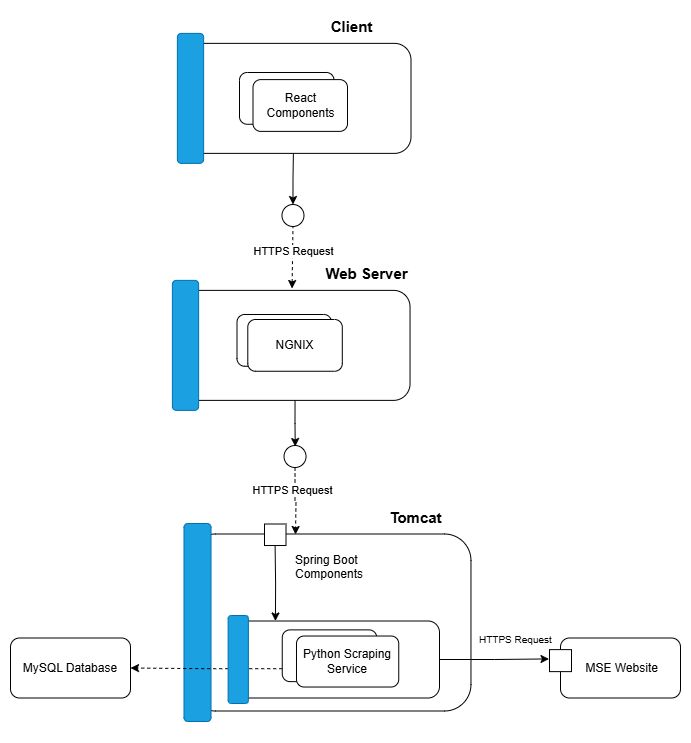

The diagram above was exported from draw.io. Its source (the exported page's mxGraphModel, read from the mxfile embedded in the PNG):
<mxGraphModel dx="1994" dy="454" grid="1" gridSize="11" guides="1" tooltips="1" connect="1" arrows="1" fold="1" page="0" pageScale="1" pageWidth="850" pageHeight="1100" math="0" shadow="0">
  <root>
    <mxCell id="0" />
    <mxCell id="1" parent="0" />
    <mxCell id="CKuV25JSIeNOwuWxR_ed-28" style="edgeStyle=orthogonalEdgeStyle;rounded=0;orthogonalLoop=1;jettySize=auto;html=1;exitX=0.5;exitY=1;exitDx=0;exitDy=0;" parent="1" source="AcHGjF9Bypgl9jgXeWda-66" edge="1">
      <mxGeometry relative="1" as="geometry">
        <mxPoint x="-861.2631578947369" y="605" as="targetPoint" />
      </mxGeometry>
    </mxCell>
    <mxCell id="AcHGjF9Bypgl9jgXeWda-66" value="" style="rounded=1;whiteSpace=wrap;html=1;" parent="1" vertex="1">
      <mxGeometry x="-976.46" y="448.88" width="230" height="110" as="geometry" />
    </mxCell>
    <mxCell id="AcHGjF9Bypgl9jgXeWda-67" value="Client" style="rounded=1;whiteSpace=wrap;html=1;" parent="1" vertex="1">
      <mxGeometry x="-919.5" y="473" width="94.5" height="51.75" as="geometry" />
    </mxCell>
    <mxCell id="AcHGjF9Bypgl9jgXeWda-68" value="" style="rounded=1;whiteSpace=wrap;html=1;rotation=90;fillColor=#1ba1e2;fontColor=#ffffff;strokeColor=#006EAF;glass=0;" parent="1" vertex="1">
      <mxGeometry x="-1036" y="490.75" width="130" height="26.25" as="geometry" />
    </mxCell>
    <mxCell id="AcHGjF9Bypgl9jgXeWda-69" value="&lt;b style=&quot;font-size: 15px;&quot;&gt;Web Server&lt;/b&gt;" style="text;html=1;align=center;verticalAlign=middle;resizable=0;points=[];autosize=1;strokeColor=none;fillColor=none;" parent="1" vertex="1">
      <mxGeometry x="-845.46" y="415.88" width="110" height="33" as="geometry" />
    </mxCell>
    <mxCell id="AcHGjF9Bypgl9jgXeWda-110" value="" style="rounded=1;whiteSpace=wrap;html=1;" parent="1" vertex="1">
      <mxGeometry x="-971.25" y="201.87" width="225.75" height="110" as="geometry" />
    </mxCell>
    <mxCell id="AcHGjF9Bypgl9jgXeWda-111" value="" style="rounded=1;whiteSpace=wrap;html=1;rotation=90;fillColor=#1ba1e2;fontColor=#ffffff;strokeColor=#006EAF;glass=0;" parent="1" vertex="1">
      <mxGeometry x="-1031" y="243.75" width="130" height="26.25" as="geometry" />
    </mxCell>
    <mxCell id="AcHGjF9Bypgl9jgXeWda-112" value="&lt;span style=&quot;font-size: 15px;&quot;&gt;&lt;b&gt;Client&lt;/b&gt;&lt;/span&gt;" style="text;html=1;align=center;verticalAlign=middle;resizable=0;points=[];autosize=1;strokeColor=none;fillColor=none;" parent="1" vertex="1">
      <mxGeometry x="-838.5" y="168.87" width="66" height="33" as="geometry" />
    </mxCell>
    <mxCell id="AcHGjF9Bypgl9jgXeWda-70" value="NGNIX" style="rounded=1;whiteSpace=wrap;html=1;" parent="1" vertex="1">
      <mxGeometry x="-908.71" y="478" width="94.5" height="51.75" as="geometry" />
    </mxCell>
    <mxCell id="AcHGjF9Bypgl9jgXeWda-114" value="" style="rounded=1;whiteSpace=wrap;html=1;" parent="1" vertex="1">
      <mxGeometry x="-917" y="231" width="94.5" height="51.75" as="geometry" />
    </mxCell>
    <mxCell id="AcHGjF9Bypgl9jgXeWda-113" value="React&lt;div&gt;Components&lt;/div&gt;" style="rounded=1;whiteSpace=wrap;html=1;" parent="1" vertex="1">
      <mxGeometry x="-903.5" y="238.12" width="94.5" height="51.75" as="geometry" />
    </mxCell>
    <mxCell id="AcHGjF9Bypgl9jgXeWda-118" value="" style="ellipse;whiteSpace=wrap;html=1;aspect=fixed;" parent="1" vertex="1">
      <mxGeometry x="-874.52" y="363" width="22" height="22" as="geometry" />
    </mxCell>
    <mxCell id="AcHGjF9Bypgl9jgXeWda-119" value="" style="endArrow=none;dashed=1;html=1;rounded=0;entryX=0.5;entryY=1;entryDx=0;entryDy=0;endFill=0;startArrow=classic;startFill=1;exitX=0.487;exitY=-0.017;exitDx=0;exitDy=0;exitPerimeter=0;" parent="1" source="AcHGjF9Bypgl9jgXeWda-66" target="AcHGjF9Bypgl9jgXeWda-118" edge="1">
      <mxGeometry width="50" height="50" relative="1" as="geometry">
        <mxPoint x="-864" y="440" as="sourcePoint" />
        <mxPoint x="-862.25" y="404.88" as="targetPoint" />
      </mxGeometry>
    </mxCell>
    <mxCell id="AcHGjF9Bypgl9jgXeWda-120" value="HTTPS Request" style="edgeLabel;html=1;align=center;verticalAlign=middle;resizable=0;points=[];" parent="AcHGjF9Bypgl9jgXeWda-119" vertex="1" connectable="0">
      <mxGeometry x="0.2397" relative="1" as="geometry">
        <mxPoint as="offset" />
      </mxGeometry>
    </mxCell>
    <mxCell id="CKuV25JSIeNOwuWxR_ed-4" value="" style="group" parent="1" vertex="1" connectable="0">
      <mxGeometry x="-1135" y="671" width="659" height="220.505" as="geometry" />
    </mxCell>
    <mxCell id="CKuV25JSIeNOwuWxR_ed-3" value="" style="group" parent="CKuV25JSIeNOwuWxR_ed-4" vertex="1" connectable="0">
      <mxGeometry y="11.004999999999995" width="659" height="198" as="geometry" />
    </mxCell>
    <mxCell id="AcHGjF9Bypgl9jgXeWda-75" value="" style="rounded=1;whiteSpace=wrap;html=1;" parent="CKuV25JSIeNOwuWxR_ed-3" vertex="1">
      <mxGeometry x="167.53999999999996" y="10.495000000000005" width="281.93" height="177" as="geometry" />
    </mxCell>
    <mxCell id="AcHGjF9Bypgl9jgXeWda-76" value="" style="rounded=1;whiteSpace=wrap;html=1;rotation=90;fillColor=#1ba1e2;fontColor=#ffffff;strokeColor=#006EAF;glass=0;" parent="CKuV25JSIeNOwuWxR_ed-3" vertex="1">
      <mxGeometry x="77" y="85.48500000000001" width="198" height="27.03" as="geometry" />
    </mxCell>
    <mxCell id="AcHGjF9Bypgl9jgXeWda-78" value="" style="whiteSpace=wrap;html=1;aspect=fixed;" parent="CKuV25JSIeNOwuWxR_ed-3" vertex="1">
      <mxGeometry x="243" y="0.5" width="21.5" height="21.5" as="geometry" />
    </mxCell>
    <mxCell id="AcHGjF9Bypgl9jgXeWda-82" value="&lt;span style=&quot;color: rgb(0, 0, 0); font-family: Helvetica; font-size: 12px; font-variant-ligatures: normal; font-variant-caps: normal; letter-spacing: normal; orphans: 2; text-align: center; text-indent: 0px; text-transform: none; widows: 2; word-spacing: 0px; -webkit-text-stroke-width: 0px; white-space: normal; background-color: rgb(255, 255, 255); text-decoration-thickness: initial; text-decoration-style: initial; text-decoration-color: initial; float: none; display: inline !important;&quot;&gt;Spring Boot&amp;nbsp;&lt;/span&gt;&lt;div style=&quot;forced-color-adjust: none; color: rgb(0, 0, 0); font-family: Helvetica; font-size: 12px; font-variant-ligatures: normal; font-variant-caps: normal; letter-spacing: normal; orphans: 2; text-align: center; text-indent: 0px; text-transform: none; widows: 2; word-spacing: 0px; -webkit-text-stroke-width: 0px; white-space: normal; background-color: rgb(255, 255, 255); text-decoration-thickness: initial; text-decoration-style: initial; text-decoration-color: initial;&quot;&gt;Components&lt;/div&gt;" style="text;whiteSpace=wrap;html=1;" parent="CKuV25JSIeNOwuWxR_ed-3" vertex="1">
      <mxGeometry x="271.75" y="22.495000000000005" width="99" height="55" as="geometry" />
    </mxCell>
    <mxCell id="AcHGjF9Bypgl9jgXeWda-83" value="" style="rounded=1;whiteSpace=wrap;html=1;" parent="CKuV25JSIeNOwuWxR_ed-3" vertex="1">
      <mxGeometry x="209" y="97.495" width="209" height="77" as="geometry" />
    </mxCell>
    <mxCell id="AcHGjF9Bypgl9jgXeWda-100" style="edgeStyle=orthogonalEdgeStyle;rounded=0;orthogonalLoop=1;jettySize=auto;html=1;exitX=0;exitY=0.75;exitDx=0;exitDy=0;entryX=1;entryY=0.5;entryDx=0;entryDy=0;dashed=1;" parent="CKuV25JSIeNOwuWxR_ed-3" source="AcHGjF9Bypgl9jgXeWda-84" target="AcHGjF9Bypgl9jgXeWda-98" edge="1">
      <mxGeometry relative="1" as="geometry" />
    </mxCell>
    <mxCell id="AcHGjF9Bypgl9jgXeWda-84" value="" style="rounded=1;whiteSpace=wrap;html=1;" parent="CKuV25JSIeNOwuWxR_ed-3" vertex="1">
      <mxGeometry x="260.75" y="106.375" width="94.5" height="51.75" as="geometry" />
    </mxCell>
    <mxCell id="AcHGjF9Bypgl9jgXeWda-86" value="" style="rounded=1;whiteSpace=wrap;html=1;rotation=90;fillColor=#1ba1e2;fontColor=#ffffff;strokeColor=#006EAF;glass=0;" parent="CKuV25JSIeNOwuWxR_ed-3" vertex="1">
      <mxGeometry x="172.75" y="125.86500000000001" width="88" height="20.25" as="geometry" />
    </mxCell>
    <mxCell id="AcHGjF9Bypgl9jgXeWda-95" value="" style="group" parent="CKuV25JSIeNOwuWxR_ed-3" vertex="1" connectable="0">
      <mxGeometry x="528" y="114.495" width="131" height="60" as="geometry" />
    </mxCell>
    <mxCell id="AcHGjF9Bypgl9jgXeWda-93" value="&lt;font&gt;&amp;nbsp; MSE Website&amp;nbsp;&lt;/font&gt;" style="rounded=1;whiteSpace=wrap;html=1;" parent="AcHGjF9Bypgl9jgXeWda-95" vertex="1">
      <mxGeometry x="11" width="120" height="60" as="geometry" />
    </mxCell>
    <mxCell id="AcHGjF9Bypgl9jgXeWda-94" value="" style="whiteSpace=wrap;html=1;aspect=fixed;" parent="AcHGjF9Bypgl9jgXeWda-95" vertex="1">
      <mxGeometry y="11.620000000000005" width="22" height="22" as="geometry" />
    </mxCell>
    <mxCell id="AcHGjF9Bypgl9jgXeWda-97" value="" style="group" parent="CKuV25JSIeNOwuWxR_ed-3" vertex="1" connectable="0">
      <mxGeometry y="114.495" width="131" height="60" as="geometry" />
    </mxCell>
    <mxCell id="AcHGjF9Bypgl9jgXeWda-98" value="MySQL Database" style="rounded=1;whiteSpace=wrap;html=1;" parent="AcHGjF9Bypgl9jgXeWda-97" vertex="1">
      <mxGeometry x="-11" width="120" height="60" as="geometry" />
    </mxCell>
    <mxCell id="AcHGjF9Bypgl9jgXeWda-106" value="Python Scraping Service" style="rounded=1;whiteSpace=wrap;html=1;" parent="CKuV25JSIeNOwuWxR_ed-3" vertex="1">
      <mxGeometry x="275" y="112.51499999999999" width="102.25" height="51" as="geometry" />
    </mxCell>
    <mxCell id="AcHGjF9Bypgl9jgXeWda-108" style="edgeStyle=orthogonalEdgeStyle;rounded=0;orthogonalLoop=1;jettySize=auto;html=1;exitX=1;exitY=0.5;exitDx=0;exitDy=0;entryX=-0.023;entryY=0.423;entryDx=0;entryDy=0;entryPerimeter=0;" parent="CKuV25JSIeNOwuWxR_ed-3" source="AcHGjF9Bypgl9jgXeWda-83" target="AcHGjF9Bypgl9jgXeWda-94" edge="1">
      <mxGeometry relative="1" as="geometry" />
    </mxCell>
    <mxCell id="AcHGjF9Bypgl9jgXeWda-109" value="&lt;div style=&quot;text-align: center;&quot;&gt;&lt;font style=&quot;font-size: 10px;&quot;&gt;HTTPS Request&lt;/font&gt;&lt;/div&gt;" style="text;whiteSpace=wrap;html=1;" parent="CKuV25JSIeNOwuWxR_ed-3" vertex="1">
      <mxGeometry x="456" y="101.495" width="99" height="55" as="geometry" />
    </mxCell>
    <mxCell id="CKuV25JSIeNOwuWxR_ed-6" style="edgeStyle=orthogonalEdgeStyle;rounded=0;orthogonalLoop=1;jettySize=auto;html=1;endArrow=classic;endFill=1;startArrow=none;startFill=0;entryX=0.215;entryY=0;entryDx=0;entryDy=0;entryPerimeter=0;" parent="CKuV25JSIeNOwuWxR_ed-3" target="AcHGjF9Bypgl9jgXeWda-83" edge="1">
      <mxGeometry relative="1" as="geometry">
        <mxPoint x="253.6" y="22.000000000000114" as="sourcePoint" />
        <mxPoint x="254" y="98.495" as="targetPoint" />
        <Array as="points" />
      </mxGeometry>
    </mxCell>
    <mxCell id="AcHGjF9Bypgl9jgXeWda-77" value="&lt;span style=&quot;font-size: 15px;&quot;&gt;&lt;b&gt;Tomcat&lt;/b&gt;&lt;/span&gt;" style="text;html=1;align=center;verticalAlign=middle;resizable=0;points=[];autosize=1;strokeColor=none;fillColor=none;" parent="CKuV25JSIeNOwuWxR_ed-3" vertex="1">
      <mxGeometry x="355.25" y="-22.504999999999995" width="77" height="33" as="geometry" />
    </mxCell>
    <mxCell id="CKuV25JSIeNOwuWxR_ed-7" style="edgeStyle=orthogonalEdgeStyle;rounded=0;orthogonalLoop=1;jettySize=auto;html=1;entryX=0.479;entryY=1.003;entryDx=0;entryDy=0;entryPerimeter=0;endArrow=none;endFill=0;startArrow=classic;startFill=1;" parent="1" source="AcHGjF9Bypgl9jgXeWda-118" target="AcHGjF9Bypgl9jgXeWda-110" edge="1">
      <mxGeometry relative="1" as="geometry" />
    </mxCell>
    <mxCell id="CKuV25JSIeNOwuWxR_ed-31" style="edgeStyle=orthogonalEdgeStyle;rounded=0;orthogonalLoop=1;jettySize=auto;html=1;exitX=0.5;exitY=1;exitDx=0;exitDy=0;dashed=1;" parent="1" source="CKuV25JSIeNOwuWxR_ed-30" edge="1">
      <mxGeometry relative="1" as="geometry">
        <mxPoint x="-861" y="693" as="targetPoint" />
      </mxGeometry>
    </mxCell>
    <mxCell id="CKuV25JSIeNOwuWxR_ed-32" value="HTTPS Request" style="edgeLabel;html=1;align=center;verticalAlign=middle;resizable=0;points=[];" parent="CKuV25JSIeNOwuWxR_ed-31" vertex="1" connectable="0">
      <mxGeometry x="-0.3193" y="-3" relative="1" as="geometry">
        <mxPoint as="offset" />
      </mxGeometry>
    </mxCell>
    <mxCell id="CKuV25JSIeNOwuWxR_ed-30" value="" style="ellipse;whiteSpace=wrap;html=1;aspect=fixed;" parent="1" vertex="1">
      <mxGeometry x="-872.46" y="604" width="22" height="22" as="geometry" />
    </mxCell>
  </root>
</mxGraphModel>